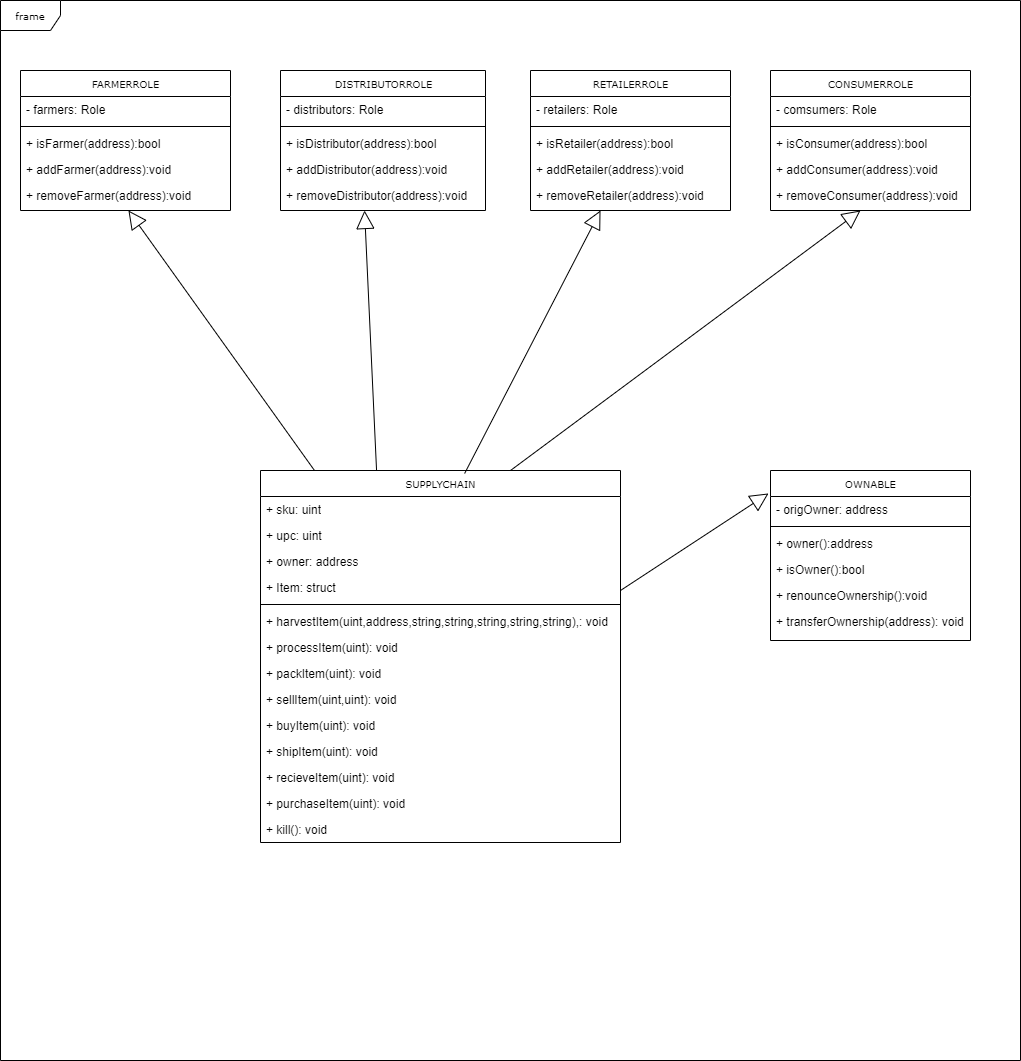

The diagram above was exported from draw.io. Its source (the exported page's mxGraphModel, read from the mxfile embedded in the PNG):
<mxGraphModel dx="1368" dy="1025" grid="1" gridSize="10" guides="1" tooltips="1" connect="1" arrows="1" fold="1" page="1" pageScale="1" pageWidth="1100" pageHeight="850" background="none" math="0" shadow="0">
  <root>
    <mxCell id="0" />
    <mxCell id="1" parent="0" />
    <mxCell id="17acba5748e5396b-1" value="frame" style="shape=umlFrame;whiteSpace=wrap;html=1;rounded=0;shadow=0;comic=0;labelBackgroundColor=none;strokeWidth=1;fontFamily=Verdana;fontSize=10;align=center;" parent="1" vertex="1">
      <mxGeometry x="30" width="1020" height="1060" as="geometry" />
    </mxCell>
    <mxCell id="17acba5748e5396b-2" value="SUPPLYCHAIN" style="swimlane;html=1;fontStyle=0;childLayout=stackLayout;horizontal=1;startSize=26;fillColor=none;horizontalStack=0;resizeParent=1;resizeLast=0;collapsible=1;marginBottom=0;swimlaneFillColor=#ffffff;rounded=0;shadow=0;comic=0;labelBackgroundColor=none;strokeWidth=1;fontFamily=Verdana;fontSize=10;align=center;" parent="1" vertex="1">
      <mxGeometry x="290" y="470" width="360" height="372" as="geometry" />
    </mxCell>
    <mxCell id="17acba5748e5396b-3" value="+ sku: uint" style="text;html=1;strokeColor=none;fillColor=none;align=left;verticalAlign=top;spacingLeft=4;spacingRight=4;whiteSpace=wrap;overflow=hidden;rotatable=0;points=[[0,0.5],[1,0.5]];portConstraint=eastwest;" parent="17acba5748e5396b-2" vertex="1">
      <mxGeometry y="26" width="360" height="26" as="geometry" />
    </mxCell>
    <mxCell id="17acba5748e5396b-4" value="+ upc: uint" style="text;html=1;strokeColor=none;fillColor=none;align=left;verticalAlign=top;spacingLeft=4;spacingRight=4;whiteSpace=wrap;overflow=hidden;rotatable=0;points=[[0,0.5],[1,0.5]];portConstraint=eastwest;" parent="17acba5748e5396b-2" vertex="1">
      <mxGeometry y="52" width="360" height="26" as="geometry" />
    </mxCell>
    <mxCell id="17acba5748e5396b-6" value="+ owner: address" style="text;html=1;strokeColor=none;fillColor=none;align=left;verticalAlign=top;spacingLeft=4;spacingRight=4;whiteSpace=wrap;overflow=hidden;rotatable=0;points=[[0,0.5],[1,0.5]];portConstraint=eastwest;" parent="17acba5748e5396b-2" vertex="1">
      <mxGeometry y="78" width="360" height="26" as="geometry" />
    </mxCell>
    <mxCell id="o0e9y8LIUi3RZWfpqJPN-1" value="+ Item: struct" style="text;strokeColor=none;fillColor=none;align=left;verticalAlign=top;spacingLeft=4;spacingRight=4;overflow=hidden;rotatable=0;points=[[0,0.5],[1,0.5]];portConstraint=eastwest;" parent="17acba5748e5396b-2" vertex="1">
      <mxGeometry y="104" width="360" height="26" as="geometry" />
    </mxCell>
    <mxCell id="IGf3a9Zv-rU2lS2LpOLA-40" value="" style="line;strokeWidth=1;fillColor=none;align=left;verticalAlign=middle;spacingTop=-1;spacingLeft=3;spacingRight=3;rotatable=0;labelPosition=right;points=[];portConstraint=eastwest;" parent="17acba5748e5396b-2" vertex="1">
      <mxGeometry y="130" width="360" height="8" as="geometry" />
    </mxCell>
    <mxCell id="IGf3a9Zv-rU2lS2LpOLA-41" value="+ harvestItem(uint,address,string,string,string,string,string),: void" style="text;strokeColor=none;fillColor=none;align=left;verticalAlign=top;spacingLeft=4;spacingRight=4;overflow=hidden;rotatable=0;points=[[0,0.5],[1,0.5]];portConstraint=eastwest;" parent="17acba5748e5396b-2" vertex="1">
      <mxGeometry y="138" width="360" height="26" as="geometry" />
    </mxCell>
    <mxCell id="IGf3a9Zv-rU2lS2LpOLA-42" value="+ processItem(uint): void" style="text;strokeColor=none;fillColor=none;align=left;verticalAlign=top;spacingLeft=4;spacingRight=4;overflow=hidden;rotatable=0;points=[[0,0.5],[1,0.5]];portConstraint=eastwest;" parent="17acba5748e5396b-2" vertex="1">
      <mxGeometry y="164" width="360" height="26" as="geometry" />
    </mxCell>
    <mxCell id="IGf3a9Zv-rU2lS2LpOLA-43" value="+ packItem(uint): void" style="text;strokeColor=none;fillColor=none;align=left;verticalAlign=top;spacingLeft=4;spacingRight=4;overflow=hidden;rotatable=0;points=[[0,0.5],[1,0.5]];portConstraint=eastwest;" parent="17acba5748e5396b-2" vertex="1">
      <mxGeometry y="190" width="360" height="26" as="geometry" />
    </mxCell>
    <mxCell id="IGf3a9Zv-rU2lS2LpOLA-44" value="+ sellItem(uint,uint): void" style="text;strokeColor=none;fillColor=none;align=left;verticalAlign=top;spacingLeft=4;spacingRight=4;overflow=hidden;rotatable=0;points=[[0,0.5],[1,0.5]];portConstraint=eastwest;" parent="17acba5748e5396b-2" vertex="1">
      <mxGeometry y="216" width="360" height="26" as="geometry" />
    </mxCell>
    <mxCell id="IGf3a9Zv-rU2lS2LpOLA-45" value="+ buyItem(uint): void" style="text;strokeColor=none;fillColor=none;align=left;verticalAlign=top;spacingLeft=4;spacingRight=4;overflow=hidden;rotatable=0;points=[[0,0.5],[1,0.5]];portConstraint=eastwest;" parent="17acba5748e5396b-2" vertex="1">
      <mxGeometry y="242" width="360" height="26" as="geometry" />
    </mxCell>
    <mxCell id="IGf3a9Zv-rU2lS2LpOLA-46" value="+ shipItem(uint): void" style="text;strokeColor=none;fillColor=none;align=left;verticalAlign=top;spacingLeft=4;spacingRight=4;overflow=hidden;rotatable=0;points=[[0,0.5],[1,0.5]];portConstraint=eastwest;" parent="17acba5748e5396b-2" vertex="1">
      <mxGeometry y="268" width="360" height="26" as="geometry" />
    </mxCell>
    <mxCell id="IGf3a9Zv-rU2lS2LpOLA-47" value="+ recieveItem(uint): void" style="text;strokeColor=none;fillColor=none;align=left;verticalAlign=top;spacingLeft=4;spacingRight=4;overflow=hidden;rotatable=0;points=[[0,0.5],[1,0.5]];portConstraint=eastwest;" parent="17acba5748e5396b-2" vertex="1">
      <mxGeometry y="294" width="360" height="26" as="geometry" />
    </mxCell>
    <mxCell id="IGf3a9Zv-rU2lS2LpOLA-48" value="+ purchaseItem(uint): void" style="text;strokeColor=none;fillColor=none;align=left;verticalAlign=top;spacingLeft=4;spacingRight=4;overflow=hidden;rotatable=0;points=[[0,0.5],[1,0.5]];portConstraint=eastwest;" parent="17acba5748e5396b-2" vertex="1">
      <mxGeometry y="320" width="360" height="26" as="geometry" />
    </mxCell>
    <mxCell id="o0e9y8LIUi3RZWfpqJPN-2" value="+ kill(): void" style="text;strokeColor=none;fillColor=none;align=left;verticalAlign=top;spacingLeft=4;spacingRight=4;overflow=hidden;rotatable=0;points=[[0,0.5],[1,0.5]];portConstraint=eastwest;" parent="17acba5748e5396b-2" vertex="1">
      <mxGeometry y="346" width="360" height="26" as="geometry" />
    </mxCell>
    <mxCell id="17acba5748e5396b-20" value="FARMERROLE" style="swimlane;html=1;fontStyle=0;childLayout=stackLayout;horizontal=1;startSize=26;fillColor=none;horizontalStack=0;resizeParent=1;resizeLast=0;collapsible=1;marginBottom=0;swimlaneFillColor=#ffffff;rounded=0;shadow=0;comic=0;labelBackgroundColor=none;strokeWidth=1;fontFamily=Verdana;fontSize=10;align=center;" parent="1" vertex="1">
      <mxGeometry x="50" y="70" width="210" height="140" as="geometry" />
    </mxCell>
    <mxCell id="17acba5748e5396b-21" value="- farmers: Role&amp;nbsp;" style="text;html=1;strokeColor=none;fillColor=none;align=left;verticalAlign=top;spacingLeft=4;spacingRight=4;whiteSpace=wrap;overflow=hidden;rotatable=0;points=[[0,0.5],[1,0.5]];portConstraint=eastwest;" parent="17acba5748e5396b-20" vertex="1">
      <mxGeometry y="26" width="210" height="26" as="geometry" />
    </mxCell>
    <mxCell id="IGf3a9Zv-rU2lS2LpOLA-29" value="" style="line;strokeWidth=1;fillColor=none;align=left;verticalAlign=middle;spacingTop=-1;spacingLeft=3;spacingRight=3;rotatable=0;labelPosition=right;points=[];portConstraint=eastwest;" parent="17acba5748e5396b-20" vertex="1">
      <mxGeometry y="52" width="210" height="8" as="geometry" />
    </mxCell>
    <mxCell id="IGf3a9Zv-rU2lS2LpOLA-30" value="+ isFarmer(address):bool" style="text;strokeColor=none;fillColor=none;align=left;verticalAlign=top;spacingLeft=4;spacingRight=4;overflow=hidden;rotatable=0;points=[[0,0.5],[1,0.5]];portConstraint=eastwest;" parent="17acba5748e5396b-20" vertex="1">
      <mxGeometry y="60" width="210" height="26" as="geometry" />
    </mxCell>
    <mxCell id="IGf3a9Zv-rU2lS2LpOLA-36" value="+ addFarmer(address):void" style="text;strokeColor=none;fillColor=none;align=left;verticalAlign=top;spacingLeft=4;spacingRight=4;overflow=hidden;rotatable=0;points=[[0,0.5],[1,0.5]];portConstraint=eastwest;" parent="17acba5748e5396b-20" vertex="1">
      <mxGeometry y="86" width="210" height="26" as="geometry" />
    </mxCell>
    <mxCell id="IGf3a9Zv-rU2lS2LpOLA-31" value="+ removeFarmer(address):void" style="text;strokeColor=none;fillColor=none;align=left;verticalAlign=top;spacingLeft=4;spacingRight=4;overflow=hidden;rotatable=0;points=[[0,0.5],[1,0.5]];portConstraint=eastwest;" parent="17acba5748e5396b-20" vertex="1">
      <mxGeometry y="112" width="210" height="26" as="geometry" />
    </mxCell>
    <mxCell id="IGf3a9Zv-rU2lS2LpOLA-3" value="DISTRIBUTORROLE" style="swimlane;html=1;fontStyle=0;childLayout=stackLayout;horizontal=1;startSize=26;fillColor=none;horizontalStack=0;resizeParent=1;resizeLast=0;collapsible=1;marginBottom=0;swimlaneFillColor=#ffffff;rounded=0;shadow=0;comic=0;labelBackgroundColor=none;strokeWidth=1;fontFamily=Verdana;fontSize=10;align=center;" parent="1" vertex="1">
      <mxGeometry x="310" y="70" width="205" height="140" as="geometry" />
    </mxCell>
    <mxCell id="IGf3a9Zv-rU2lS2LpOLA-4" value="- distributors: Role&amp;nbsp;" style="text;html=1;strokeColor=none;fillColor=none;align=left;verticalAlign=top;spacingLeft=4;spacingRight=4;whiteSpace=wrap;overflow=hidden;rotatable=0;points=[[0,0.5],[1,0.5]];portConstraint=eastwest;" parent="IGf3a9Zv-rU2lS2LpOLA-3" vertex="1">
      <mxGeometry y="26" width="205" height="26" as="geometry" />
    </mxCell>
    <mxCell id="IGf3a9Zv-rU2lS2LpOLA-16" value="" style="line;strokeWidth=1;fillColor=none;align=left;verticalAlign=middle;spacingTop=-1;spacingLeft=3;spacingRight=3;rotatable=0;labelPosition=right;points=[];portConstraint=eastwest;" parent="IGf3a9Zv-rU2lS2LpOLA-3" vertex="1">
      <mxGeometry y="52" width="205" height="8" as="geometry" />
    </mxCell>
    <mxCell id="IGf3a9Zv-rU2lS2LpOLA-23" value="+ isDistributor(address):bool" style="text;strokeColor=none;fillColor=none;align=left;verticalAlign=top;spacingLeft=4;spacingRight=4;overflow=hidden;rotatable=0;points=[[0,0.5],[1,0.5]];portConstraint=eastwest;" parent="IGf3a9Zv-rU2lS2LpOLA-3" vertex="1">
      <mxGeometry y="60" width="205" height="26" as="geometry" />
    </mxCell>
    <mxCell id="IGf3a9Zv-rU2lS2LpOLA-18" value="+ addDistributor(address):void" style="text;strokeColor=none;fillColor=none;align=left;verticalAlign=top;spacingLeft=4;spacingRight=4;overflow=hidden;rotatable=0;points=[[0,0.5],[1,0.5]];portConstraint=eastwest;" parent="IGf3a9Zv-rU2lS2LpOLA-3" vertex="1">
      <mxGeometry y="86" width="205" height="26" as="geometry" />
    </mxCell>
    <mxCell id="IGf3a9Zv-rU2lS2LpOLA-22" value="+ removeDistributor(address):void" style="text;strokeColor=none;fillColor=none;align=left;verticalAlign=top;spacingLeft=4;spacingRight=4;overflow=hidden;rotatable=0;points=[[0,0.5],[1,0.5]];portConstraint=eastwest;" parent="IGf3a9Zv-rU2lS2LpOLA-3" vertex="1">
      <mxGeometry y="112" width="205" height="26" as="geometry" />
    </mxCell>
    <mxCell id="IGf3a9Zv-rU2lS2LpOLA-7" value="RETAILERROLE" style="swimlane;html=1;fontStyle=0;childLayout=stackLayout;horizontal=1;startSize=26;fillColor=none;horizontalStack=0;resizeParent=1;resizeLast=0;collapsible=1;marginBottom=0;swimlaneFillColor=#ffffff;rounded=0;shadow=0;comic=0;labelBackgroundColor=none;strokeWidth=1;fontFamily=Verdana;fontSize=10;align=center;" parent="1" vertex="1">
      <mxGeometry x="560" y="70" width="200" height="140" as="geometry" />
    </mxCell>
    <mxCell id="IGf3a9Zv-rU2lS2LpOLA-8" value="- retailers: Role&amp;nbsp;" style="text;html=1;strokeColor=none;fillColor=none;align=left;verticalAlign=top;spacingLeft=4;spacingRight=4;whiteSpace=wrap;overflow=hidden;rotatable=0;points=[[0,0.5],[1,0.5]];portConstraint=eastwest;" parent="IGf3a9Zv-rU2lS2LpOLA-7" vertex="1">
      <mxGeometry y="26" width="200" height="26" as="geometry" />
    </mxCell>
    <mxCell id="IGf3a9Zv-rU2lS2LpOLA-34" value="" style="line;strokeWidth=1;fillColor=none;align=left;verticalAlign=middle;spacingTop=-1;spacingLeft=3;spacingRight=3;rotatable=0;labelPosition=right;points=[];portConstraint=eastwest;" parent="IGf3a9Zv-rU2lS2LpOLA-7" vertex="1">
      <mxGeometry y="52" width="200" height="8" as="geometry" />
    </mxCell>
    <mxCell id="IGf3a9Zv-rU2lS2LpOLA-35" value="+ isRetailer(address):bool" style="text;strokeColor=none;fillColor=none;align=left;verticalAlign=top;spacingLeft=4;spacingRight=4;overflow=hidden;rotatable=0;points=[[0,0.5],[1,0.5]];portConstraint=eastwest;" parent="IGf3a9Zv-rU2lS2LpOLA-7" vertex="1">
      <mxGeometry y="60" width="200" height="26" as="geometry" />
    </mxCell>
    <mxCell id="IGf3a9Zv-rU2lS2LpOLA-37" value="+ addRetailer(address):void" style="text;strokeColor=none;fillColor=none;align=left;verticalAlign=top;spacingLeft=4;spacingRight=4;overflow=hidden;rotatable=0;points=[[0,0.5],[1,0.5]];portConstraint=eastwest;" parent="IGf3a9Zv-rU2lS2LpOLA-7" vertex="1">
      <mxGeometry y="86" width="200" height="26" as="geometry" />
    </mxCell>
    <mxCell id="IGf3a9Zv-rU2lS2LpOLA-39" value="+ removeRetailer(address):void" style="text;strokeColor=none;fillColor=none;align=left;verticalAlign=top;spacingLeft=4;spacingRight=4;overflow=hidden;rotatable=0;points=[[0,0.5],[1,0.5]];portConstraint=eastwest;" parent="IGf3a9Zv-rU2lS2LpOLA-7" vertex="1">
      <mxGeometry y="112" width="200" height="26" as="geometry" />
    </mxCell>
    <mxCell id="IGf3a9Zv-rU2lS2LpOLA-9" value="CONSUMERROLE" style="swimlane;html=1;fontStyle=0;childLayout=stackLayout;horizontal=1;startSize=26;fillColor=none;horizontalStack=0;resizeParent=1;resizeLast=0;collapsible=1;marginBottom=0;swimlaneFillColor=#ffffff;rounded=0;shadow=0;comic=0;labelBackgroundColor=none;strokeWidth=1;fontFamily=Verdana;fontSize=10;align=center;" parent="1" vertex="1">
      <mxGeometry x="800" y="70" width="200" height="140" as="geometry" />
    </mxCell>
    <mxCell id="IGf3a9Zv-rU2lS2LpOLA-10" value="- comsumers: Role&amp;nbsp;" style="text;html=1;strokeColor=none;fillColor=none;align=left;verticalAlign=top;spacingLeft=4;spacingRight=4;whiteSpace=wrap;overflow=hidden;rotatable=0;points=[[0,0.5],[1,0.5]];portConstraint=eastwest;" parent="IGf3a9Zv-rU2lS2LpOLA-9" vertex="1">
      <mxGeometry y="26" width="200" height="26" as="geometry" />
    </mxCell>
    <mxCell id="IGf3a9Zv-rU2lS2LpOLA-32" value="" style="line;strokeWidth=1;fillColor=none;align=left;verticalAlign=middle;spacingTop=-1;spacingLeft=3;spacingRight=3;rotatable=0;labelPosition=right;points=[];portConstraint=eastwest;" parent="IGf3a9Zv-rU2lS2LpOLA-9" vertex="1">
      <mxGeometry y="52" width="200" height="8" as="geometry" />
    </mxCell>
    <mxCell id="IGf3a9Zv-rU2lS2LpOLA-33" value="+ isConsumer(address):bool" style="text;strokeColor=none;fillColor=none;align=left;verticalAlign=top;spacingLeft=4;spacingRight=4;overflow=hidden;rotatable=0;points=[[0,0.5],[1,0.5]];portConstraint=eastwest;" parent="IGf3a9Zv-rU2lS2LpOLA-9" vertex="1">
      <mxGeometry y="60" width="200" height="26" as="geometry" />
    </mxCell>
    <mxCell id="IGf3a9Zv-rU2lS2LpOLA-28" value="+ addConsumer(address):void" style="text;strokeColor=none;fillColor=none;align=left;verticalAlign=top;spacingLeft=4;spacingRight=4;overflow=hidden;rotatable=0;points=[[0,0.5],[1,0.5]];portConstraint=eastwest;" parent="IGf3a9Zv-rU2lS2LpOLA-9" vertex="1">
      <mxGeometry y="86" width="200" height="26" as="geometry" />
    </mxCell>
    <mxCell id="IGf3a9Zv-rU2lS2LpOLA-38" value="+ removeConsumer(address):void" style="text;strokeColor=none;fillColor=none;align=left;verticalAlign=top;spacingLeft=4;spacingRight=4;overflow=hidden;rotatable=0;points=[[0,0.5],[1,0.5]];portConstraint=eastwest;" parent="IGf3a9Zv-rU2lS2LpOLA-9" vertex="1">
      <mxGeometry y="112" width="200" height="26" as="geometry" />
    </mxCell>
    <mxCell id="IGf3a9Zv-rU2lS2LpOLA-55" value="OWNABLE" style="swimlane;html=1;fontStyle=0;childLayout=stackLayout;horizontal=1;startSize=26;fillColor=none;horizontalStack=0;resizeParent=1;resizeLast=0;collapsible=1;marginBottom=0;swimlaneFillColor=#ffffff;rounded=0;shadow=0;comic=0;labelBackgroundColor=none;strokeWidth=1;fontFamily=Verdana;fontSize=10;align=center;" parent="1" vertex="1">
      <mxGeometry x="800" y="470" width="200" height="170" as="geometry" />
    </mxCell>
    <mxCell id="IGf3a9Zv-rU2lS2LpOLA-56" value="- origOwner: address" style="text;html=1;strokeColor=none;fillColor=none;align=left;verticalAlign=top;spacingLeft=4;spacingRight=4;whiteSpace=wrap;overflow=hidden;rotatable=0;points=[[0,0.5],[1,0.5]];portConstraint=eastwest;" parent="IGf3a9Zv-rU2lS2LpOLA-55" vertex="1">
      <mxGeometry y="26" width="200" height="26" as="geometry" />
    </mxCell>
    <mxCell id="IGf3a9Zv-rU2lS2LpOLA-57" value="" style="line;strokeWidth=1;fillColor=none;align=left;verticalAlign=middle;spacingTop=-1;spacingLeft=3;spacingRight=3;rotatable=0;labelPosition=right;points=[];portConstraint=eastwest;" parent="IGf3a9Zv-rU2lS2LpOLA-55" vertex="1">
      <mxGeometry y="52" width="200" height="8" as="geometry" />
    </mxCell>
    <mxCell id="IGf3a9Zv-rU2lS2LpOLA-58" value="+ owner():address" style="text;strokeColor=none;fillColor=none;align=left;verticalAlign=top;spacingLeft=4;spacingRight=4;overflow=hidden;rotatable=0;points=[[0,0.5],[1,0.5]];portConstraint=eastwest;" parent="IGf3a9Zv-rU2lS2LpOLA-55" vertex="1">
      <mxGeometry y="60" width="200" height="26" as="geometry" />
    </mxCell>
    <mxCell id="IGf3a9Zv-rU2lS2LpOLA-59" value="+ isOwner():bool" style="text;strokeColor=none;fillColor=none;align=left;verticalAlign=top;spacingLeft=4;spacingRight=4;overflow=hidden;rotatable=0;points=[[0,0.5],[1,0.5]];portConstraint=eastwest;" parent="IGf3a9Zv-rU2lS2LpOLA-55" vertex="1">
      <mxGeometry y="86" width="200" height="26" as="geometry" />
    </mxCell>
    <mxCell id="IGf3a9Zv-rU2lS2LpOLA-60" value="+ renounceOwnership():void" style="text;strokeColor=none;fillColor=none;align=left;verticalAlign=top;spacingLeft=4;spacingRight=4;overflow=hidden;rotatable=0;points=[[0,0.5],[1,0.5]];portConstraint=eastwest;" parent="IGf3a9Zv-rU2lS2LpOLA-55" vertex="1">
      <mxGeometry y="112" width="200" height="26" as="geometry" />
    </mxCell>
    <mxCell id="IGf3a9Zv-rU2lS2LpOLA-61" value="+ transferOwnership(address): void" style="text;strokeColor=none;fillColor=none;align=left;verticalAlign=top;spacingLeft=4;spacingRight=4;overflow=hidden;rotatable=0;points=[[0,0.5],[1,0.5]];portConstraint=eastwest;" parent="IGf3a9Zv-rU2lS2LpOLA-55" vertex="1">
      <mxGeometry y="138" width="200" height="26" as="geometry" />
    </mxCell>
    <mxCell id="o0e9y8LIUi3RZWfpqJPN-9" value="" style="endArrow=block;endSize=16;endFill=0;html=1;rounded=0;entryX=0.514;entryY=1.077;entryDx=0;entryDy=0;entryPerimeter=0;exitX=0.15;exitY=0;exitDx=0;exitDy=0;exitPerimeter=0;" parent="1" source="17acba5748e5396b-2" target="IGf3a9Zv-rU2lS2LpOLA-31" edge="1">
      <mxGeometry width="160" relative="1" as="geometry">
        <mxPoint x="360" y="390" as="sourcePoint" />
        <mxPoint x="520" y="390" as="targetPoint" />
      </mxGeometry>
    </mxCell>
    <mxCell id="o0e9y8LIUi3RZWfpqJPN-10" value="" style="endArrow=block;endSize=16;endFill=0;html=1;rounded=0;entryX=0.41;entryY=1.077;entryDx=0;entryDy=0;entryPerimeter=0;exitX=0.15;exitY=0;exitDx=0;exitDy=0;exitPerimeter=0;" parent="1" target="IGf3a9Zv-rU2lS2LpOLA-22" edge="1">
      <mxGeometry width="160" relative="1" as="geometry">
        <mxPoint x="406.06" y="470" as="sourcePoint" />
        <mxPoint x="220.00000000000006" y="210.00199999999995" as="targetPoint" />
      </mxGeometry>
    </mxCell>
    <mxCell id="o0e9y8LIUi3RZWfpqJPN-11" value="" style="endArrow=block;endSize=16;endFill=0;html=1;rounded=0;exitX=0.567;exitY=0.008;exitDx=0;exitDy=0;exitPerimeter=0;" parent="1" source="17acba5748e5396b-2" edge="1">
      <mxGeometry width="160" relative="1" as="geometry">
        <mxPoint x="560" y="470" as="sourcePoint" />
        <mxPoint x="630" y="210" as="targetPoint" />
      </mxGeometry>
    </mxCell>
    <mxCell id="o0e9y8LIUi3RZWfpqJPN-13" value="" style="endArrow=block;endSize=16;endFill=0;html=1;rounded=0;" parent="1" edge="1">
      <mxGeometry width="160" relative="1" as="geometry">
        <mxPoint x="540" y="470" as="sourcePoint" />
        <mxPoint x="890" y="210" as="targetPoint" />
      </mxGeometry>
    </mxCell>
    <mxCell id="o0e9y8LIUi3RZWfpqJPN-14" value="" style="endArrow=block;endSize=16;endFill=0;html=1;rounded=0;entryX=-0.01;entryY=0.135;entryDx=0;entryDy=0;entryPerimeter=0;" parent="1" target="IGf3a9Zv-rU2lS2LpOLA-55" edge="1">
      <mxGeometry width="160" relative="1" as="geometry">
        <mxPoint x="650" y="590" as="sourcePoint" />
        <mxPoint x="770" y="510" as="targetPoint" />
      </mxGeometry>
    </mxCell>
  </root>
</mxGraphModel>